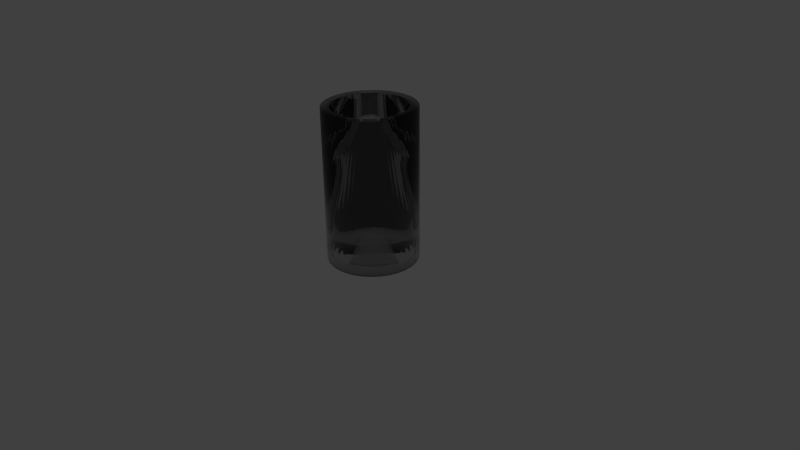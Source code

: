 # Source: SK_Glass.blend  (saved by Blender 2.76.0; exported with 4.5.12 LTS)
import bpy
from mathutils import Matrix  # noqa: F401  (used for matrix-valued properties, if any)

bpy.ops.wm.read_factory_settings(use_empty=True)
scene = bpy.context.scene
scene.name = 'Scene'

# ---- collections
col_collection_1 = bpy.data.collections.new('Collection 1'); scene.collection.children.link(col_collection_1)

# ---- materials (node trees are filled in below, after node groups)
mat_milch = bpy.data.materials.new('Milch')
mat_milch.alpha_threshold = 0.0
mat_milch.roughness = 0.5
mat_material_001 = bpy.data.materials.new('Material.001')
mat_material_001.alpha_threshold = 0.0
mat_material_001.roughness = 0.5

# ---- material node trees
mat_milch.use_nodes = True; mat_milch.node_tree.nodes.clear()
_N = mat_milch.node_tree.nodes; _L = mat_milch.node_tree.links
n0 = _N.new('ShaderNodeOutputMaterial'); n0.name = 'Material Output'; n0.location = (300, 300)
n1 = _N.new('ShaderNodeBsdfDiffuse'); n1.name = 'Diffuse BSDF'; n1.location = (10, 300)
_L.new(n1.outputs[0], n0.inputs[0])
n0.is_active_output = True
mat_material_001.use_nodes = True; mat_material_001.node_tree.nodes.clear()
_N = mat_material_001.node_tree.nodes; _L = mat_material_001.node_tree.links
n0 = _N.new('ShaderNodeOutputMaterial'); n0.name = 'Material Output'; n0.location = (300, 300)
n1 = _N.new('ShaderNodeBsdfGlass'); n1.name = 'Glass BSDF'; n1.location = (10, 300)
n1.distribution = 'BECKMANN'
n1.inputs[0].default_value = (0.8, 0.8, 0.8, 1.0)
n1.inputs[2].default_value = 1.45
_L.new(n1.outputs[0], n0.inputs[0])
n0.is_active_output = True

# ---- world
world_world = bpy.data.worlds.new('World'); scene.world = world_world
world_world.color = (0.05088, 0.05088, 0.05088)
world_world.use_sun_shadow = False
world_world.sun_shadow_jitter_overblur = 0.0
world_world.cycles.sampling_method = 'MANUAL'
world_world.cycles.sample_map_resolution = 256

# ---- cameras
cam_camera = bpy.data.cameras.new('Camera')
cam_camera.clip_end = 100.0
cam_camera.lens = 35.0
cam_camera.sensor_width = 32.0
cam_camera.sensor_height = 18.0
cam_camera.ortho_scale = 7.314
cam_camera.dof.focus_distance = 0.0

# ---- lights
light_lamp = bpy.data.lights.new('Lamp', 'POINT')
light_lamp.transmission_factor = 0.0
light_lamp.cutoff_distance = 30.0
light_lamp.energy = 100.0
light_lamp.shadow_buffer_clip_start = 1.001
light_lamp.shadow_soft_size = 0.1
light_lamp.shadow_maximum_resolution = 0.006
light_lamp.use_absolute_resolution = True
light_lamp.cycles.use_multiple_importance_sampling = False

# ---- meshes
me_cylinder_001 = bpy.data.meshes.new('Cylinder.001')
me_cylinder_001.from_pydata([(0.0, 1.0, 0.0), (0.0, 1.0, 2.0), (0.1951, 0.9808, 0.0), (0.1951, 0.9808, 2.0), (0.3827, 0.9239, 0.0), (0.3827, 0.9239, 2.0), (0.5556, 0.8315, 0.0), (0.5556, 0.8315, 2.0), (0.7071, 0.7071, 0.0), (0.7071, 0.7071, 2.0), (0.8315, 0.5556, 0.0), (0.8315, 0.5556, 2.0), (0.9239, 0.3827, 0.0), (0.9239, 0.3827, 2.0), (0.9808, 0.1951, 0.0), (0.9808, 0.1951, 2.0), (1.0, 7.55e-08, 0.0), (1.0, 7.55e-08, 2.0), (0.9808, -0.1951, 0.0), (0.9808, -0.1951, 2.0), (0.9239, -0.3827, 0.0), (0.9239, -0.3827, 2.0), (0.8315, -0.5556, 0.0), (0.8315, -0.5556, 2.0), (0.7071, -0.7071, 0.0), (0.7071, -0.7071, 2.0), (0.5556, -0.8315, 0.0), (0.5556, -0.8315, 2.0), (0.3827, -0.9239, 0.0), (0.3827, -0.9239, 2.0), (0.1951, -0.9808, 0.0), (0.1951, -0.9808, 2.0), (-3.258e-07, -1.0, 0.0), (-3.258e-07, -1.0, 2.0), (-0.1951, -0.9808, 0.0), (-0.1951, -0.9808, 2.0), (-0.3827, -0.9239, 0.0), (-0.3827, -0.9239, 2.0), (-0.5556, -0.8315, 0.0), (-0.5556, -0.8315, 2.0), (-0.7071, -0.7071, 0.0), (-0.7071, -0.7071, 2.0), (-0.8315, -0.5556, 0.0), (-0.8315, -0.5556, 2.0), (-0.9239, -0.3827, 0.0), (-0.9239, -0.3827, 2.0), (-0.9808, -0.1951, 0.0), (-0.9808, -0.1951, 2.0), (-1.0, 9.656e-07, 0.0), (-1.0, 9.656e-07, 2.0), (-0.9808, 0.1951, 0.0), (-0.9808, 0.1951, 2.0), (-0.9239, 0.3827, 0.0), (-0.9239, 0.3827, 2.0), (-0.8315, 0.5556, 0.0), (-0.8315, 0.5556, 2.0), (-0.7071, 0.7071, 0.0), (-0.7071, 0.7071, 2.0), (-0.5556, 0.8315, 0.0), (-0.5556, 0.8315, 2.0), (-0.3827, 0.9239, 0.0), (-0.3827, 0.9239, 2.0), (-0.1951, 0.9808, 0.0), (-0.1951, 0.9808, 2.0)], [], [(0, 1, 3, 2), (2, 3, 5, 4), (4, 5, 7, 6), (6, 7, 9, 8), (8, 9, 11, 10), (10, 11, 13, 12), (12, 13, 15, 14), (14, 15, 17, 16), (16, 17, 19, 18), (18, 19, 21, 20), (20, 21, 23, 22), (22, 23, 25, 24), (24, 25, 27, 26), (26, 27, 29, 28), (28, 29, 31, 30), (30, 31, 33, 32), (32, 33, 35, 34), (34, 35, 37, 36), (36, 37, 39, 38), (38, 39, 41, 40), (40, 41, 43, 42), (42, 43, 45, 44), (44, 45, 47, 46), (46, 47, 49, 48), (48, 49, 51, 50), (50, 51, 53, 52), (52, 53, 55, 54), (54, 55, 57, 56), (56, 57, 59, 58), (58, 59, 61, 60), (3, 1, 63, 61, 59, 57, 55, 53, 51, 49, 47, 45, 43, 41, 39, 37, 35, 33, 31, 29, 27, 25, 23, 21, 19, 17, 15, 13, 11, 9, 7, 5), (62, 63, 1, 0), (60, 61, 63, 62), (0, 2, 4, 6, 8, 10, 12, 14, 16, 18, 20, 22, 24, 26, 28, 30, 32, 34, 36, 38, 40, 42, 44, 46, 48, 50, 52, 54, 56, 58, 60, 62)])
me_cylinder_001.materials.append(mat_milch)
me_cylinder_001.use_remesh_preserve_volume = False
me_cylinder_001.use_remesh_preserve_attributes = False
me_cylinder_001.use_mirror_vertex_groups = False
me_cylinder_001.update()
me_cylinder = bpy.data.meshes.new('Cylinder')
me_cylinder.from_pydata([(0.0, 1.0, 0.0), (0.0, 1.0, 2.0), (0.1951, 0.9808, 0.0), (0.1951, 0.9808, 2.0), (0.3827, 0.9239, 0.0), (0.3827, 0.9239, 2.0), (0.5556, 0.8315, 0.0), (0.5556, 0.8315, 2.0), (0.7071, 0.7071, 0.0), (0.7071, 0.7071, 2.0), (0.8315, 0.5556, 0.0), (0.8315, 0.5556, 2.0), (0.9239, 0.3827, 0.0), (0.9239, 0.3827, 2.0), (0.9808, 0.1951, 0.0), (0.9808, 0.1951, 2.0), (1.0, 7.55e-08, 0.0), (1.0, 7.55e-08, 2.0), (0.9808, -0.1951, 0.0), (0.9808, -0.1951, 2.0), (0.9239, -0.3827, 0.0), (0.9239, -0.3827, 2.0), (0.8315, -0.5556, 0.0), (0.8315, -0.5556, 2.0), (0.7071, -0.7071, 0.0), (0.7071, -0.7071, 2.0), (0.5556, -0.8315, 0.0), (0.5556, -0.8315, 2.0), (0.3827, -0.9239, 0.0), (0.3827, -0.9239, 2.0), (0.1951, -0.9808, 0.0), (0.1951, -0.9808, 2.0), (-3.258e-07, -1.0, 0.0), (-3.258e-07, -1.0, 2.0), (-0.1951, -0.9808, 0.0), (-0.1951, -0.9808, 2.0), (-0.3827, -0.9239, 0.0), (-0.3827, -0.9239, 2.0), (-0.5556, -0.8315, 0.0), (-0.5556, -0.8315, 2.0), (-0.7071, -0.7071, 0.0), (-0.7071, -0.7071, 2.0), (-0.8315, -0.5556, 0.0), (-0.8315, -0.5556, 2.0), (-0.9239, -0.3827, 0.0), (-0.9239, -0.3827, 2.0), (-0.9808, -0.1951, 0.0), (-0.9808, -0.1951, 2.0), (-1.0, 9.656e-07, 0.0), (-1.0, 9.656e-07, 2.0), (-0.9808, 0.1951, 0.0), (-0.9808, 0.1951, 2.0), (-0.9239, 0.3827, 0.0), (-0.9239, 0.3827, 2.0), (-0.8315, 0.5556, 0.0), (-0.8315, 0.5556, 2.0), (-0.7071, 0.7071, 0.0), (-0.7071, 0.7071, 2.0), (-0.5556, 0.8315, 0.0), (-0.5556, 0.8315, 2.0), (-0.3827, 0.9239, 0.0), (-0.3827, 0.9239, 2.0), (-0.1951, 0.9808, 0.0), (-0.1951, 0.9808, 2.0), (2.27e-08, 0.8089, 2.0), (0.1578, 0.7933, 2.0), (0.3095, 0.7473, 2.0), (0.4494, 0.6725, 2.0), (0.5719, 0.5719, 2.0), (0.6725, 0.4494, 2.0), (0.7473, 0.3095, 2.0), (0.7933, 0.1578, 2.0), (0.8089, 1.155e-07, 2.0), (0.7933, -0.1578, 2.0), (0.7473, -0.3095, 2.0), (0.6725, -0.4494, 2.0), (0.5719, -0.5719, 2.0), (0.4494, -0.6725, 2.0), (0.3095, -0.7473, 2.0), (0.1578, -0.7933, 2.0), (-2.409e-07, -0.8089, 2.0), (-0.1578, -0.7933, 2.0), (-0.3095, -0.7473, 2.0), (-0.4494, -0.6725, 2.0), (-0.5719, -0.5719, 2.0), (-0.6725, -0.4494, 2.0), (-0.7473, -0.3095, 2.0), (-0.7933, -0.1578, 2.0), (-0.8089, 8.355e-07, 2.0), (-0.7933, 0.1578, 2.0), (-0.7473, 0.3095, 2.0), (-0.6725, 0.4494, 2.0), (-0.5719, 0.5719, 2.0), (-0.4494, 0.6725, 2.0), (-0.3095, 0.7473, 2.0), (-0.1578, 0.7933, 2.0), (2.27e-08, 0.8089, 2.0), (0.1578, 0.7933, 2.0), (0.3095, 0.7473, 2.0), (0.4494, 0.6725, 2.0), (0.5719, 0.5719, 2.0), (0.6725, 0.4494, 2.0), (0.7473, 0.3095, 2.0), (0.7933, 0.1578, 2.0), (0.8089, 1.155e-07, 2.0), (0.7933, -0.1578, 2.0), (0.7473, -0.3095, 2.0), (0.6725, -0.4494, 2.0), (0.5719, -0.5719, 2.0), (0.4494, -0.6725, 2.0), (0.3095, -0.7473, 2.0), (0.1578, -0.7933, 2.0), (-2.409e-07, -0.8089, 2.0), (-0.1578, -0.7933, 2.0), (-0.3095, -0.7473, 2.0), (-0.4494, -0.6725, 2.0), (-0.5719, -0.5719, 2.0), (-0.6725, -0.4494, 2.0), (-0.7473, -0.3095, 2.0), (-0.7933, -0.1578, 2.0), (-0.8089, 8.355e-07, 2.0), (-0.7933, 0.1578, 2.0), (-0.7473, 0.3095, 2.0), (-0.6725, 0.4494, 2.0), (-0.5719, 0.5719, 2.0), (-0.4494, 0.6725, 2.0), (-0.3095, 0.7473, 2.0), (-0.1578, 0.7933, 2.0), (2.27e-08, 0.8089, 0.1267), (0.1578, 0.7933, 0.1267), (0.3095, 0.7473, 0.1267), (0.4494, 0.6725, 0.1267), (0.5719, 0.5719, 0.1267), (0.6725, 0.4494, 0.1267), (0.7473, 0.3095, 0.1267), (0.7933, 0.1578, 0.1267), (0.8089, 1.155e-07, 0.1267), (0.7933, -0.1578, 0.1267), (0.7473, -0.3095, 0.1267), (0.6725, -0.4494, 0.1267), (0.5719, -0.5719, 0.1267), (0.4494, -0.6725, 0.1267), (0.3095, -0.7473, 0.1267), (0.1578, -0.7933, 0.1267), (-2.409e-07, -0.8089, 0.1267), (-0.1578, -0.7933, 0.1267), (-0.3095, -0.7473, 0.1267), (-0.4494, -0.6725, 0.1267), (-0.5719, -0.5719, 0.1267), (-0.6725, -0.4494, 0.1267), (-0.7473, -0.3095, 0.1267), (-0.7933, -0.1578, 0.1267), (-0.8089, 8.355e-07, 0.1267), (-0.7933, 0.1578, 0.1267), (-0.7473, 0.3095, 0.1267), (-0.6725, 0.4494, 0.1267), (-0.5719, 0.5719, 0.1267), (-0.4494, 0.6725, 0.1267), (-0.3095, 0.7473, 0.1267), (-0.1578, 0.7933, 0.1267)], [], [(0, 1, 3, 2), (2, 3, 5, 4), (4, 5, 7, 6), (6, 7, 9, 8), (8, 9, 11, 10), (10, 11, 13, 12), (12, 13, 15, 14), (14, 15, 17, 16), (16, 17, 19, 18), (18, 19, 21, 20), (20, 21, 23, 22), (22, 23, 25, 24), (24, 25, 27, 26), (26, 27, 29, 28), (28, 29, 31, 30), (30, 31, 33, 32), (32, 33, 35, 34), (34, 35, 37, 36), (36, 37, 39, 38), (38, 39, 41, 40), (40, 41, 43, 42), (42, 43, 45, 44), (44, 45, 47, 46), (46, 47, 49, 48), (48, 49, 51, 50), (50, 51, 53, 52), (52, 53, 55, 54), (54, 55, 57, 56), (56, 57, 59, 58), (58, 59, 61, 60), (39, 37, 82, 83), (62, 63, 1, 0), (60, 61, 63, 62), (0, 2, 4, 6, 8, 10, 12, 14, 16, 18, 20, 22, 24, 26, 28, 30, 32, 34, 36, 38, 40, 42, 44, 46, 48, 50, 52, 54, 56, 58, 60, 62), (51, 49, 88, 89), (33, 31, 79, 80), (45, 43, 85, 86), (23, 21, 74, 75), (35, 33, 80, 81), (17, 15, 71, 72), (29, 27, 77, 78), (19, 17, 72, 73), (13, 11, 69, 70), (7, 5, 66, 67), (3, 1, 64, 65), (63, 61, 94, 95), (57, 55, 91, 92), (59, 57, 92, 93), (53, 51, 89, 90), (47, 45, 86, 87), (41, 39, 83, 84), (31, 29, 78, 79), (43, 41, 84, 85), (25, 23, 75, 76), (37, 35, 81, 82), (27, 25, 76, 77), (9, 7, 67, 68), (21, 19, 73, 74), (15, 13, 70, 71), (11, 9, 68, 69), (5, 3, 65, 66), (1, 63, 95, 64), (61, 59, 93, 94), (55, 53, 90, 91), (49, 47, 87, 88), (92, 91, 123, 124), (95, 94, 126, 127), (86, 85, 117, 118), (77, 76, 108, 109), (68, 67, 99, 100), (71, 70, 102, 103), (64, 95, 127, 96), (81, 80, 112, 113), (72, 71, 103, 104), (90, 89, 121, 122), (75, 74, 106, 107), (66, 65, 97, 98), (94, 93, 125, 126), (76, 75, 107, 108), (85, 84, 116, 117), (70, 69, 101, 102), (79, 78, 110, 111), (89, 88, 120, 121), (80, 79, 111, 112), (65, 64, 96, 97), (83, 82, 114, 115), (74, 73, 105, 106), (93, 92, 124, 125), (84, 83, 115, 116), (69, 68, 100, 101), (87, 86, 118, 119), (78, 77, 109, 110), (88, 87, 119, 120), (82, 81, 113, 114), (73, 72, 104, 105), (91, 90, 122, 123), (67, 66, 98, 99), (126, 125, 157, 158), (117, 116, 148, 149), (108, 107, 139, 140), (111, 110, 142, 143), (102, 101, 133, 134), (112, 111, 143, 144), (121, 120, 152, 153), (106, 105, 137, 138), (97, 96, 128, 129), (115, 114, 146, 147), (125, 124, 156, 157), (116, 115, 147, 148), (101, 100, 132, 133), (119, 118, 150, 151), (110, 109, 141, 142), (120, 119, 151, 152), (123, 122, 154, 155), (114, 113, 145, 146), (105, 104, 136, 137), (99, 98, 130, 131), (124, 123, 155, 156), (127, 126, 158, 159), (100, 99, 131, 132), (118, 117, 149, 150), (109, 108, 140, 141), (103, 102, 134, 135), (96, 127, 159, 128), (122, 121, 153, 154), (113, 112, 144, 145), (104, 103, 135, 136), (107, 106, 138, 139), (98, 97, 129, 130), (129, 128, 159, 158, 157, 156, 155, 154, 153, 152, 151, 150, 149, 148, 147, 146, 145, 144, 143, 142, 141, 140, 139, 138, 137, 136, 135, 134, 133, 132, 131, 130)])
me_cylinder.polygons.foreach_set('use_smooth', [True] * 130)
me_cylinder.materials.append(mat_material_001)
me_cylinder.use_remesh_preserve_volume = False
me_cylinder.use_remesh_preserve_attributes = False
me_cylinder.use_mirror_vertex_groups = False
me_cylinder.update()

# ---- objects
ob_cylinder_001 = bpy.data.objects.new('Cylinder.001', me_cylinder_001)
ob_cylinder = bpy.data.objects.new('Cylinder', me_cylinder)
ob_lamp = bpy.data.objects.new('Lamp', light_lamp)
ob_camera = bpy.data.objects.new('Camera', cam_camera)

# ---- transforms, parenting, visibility, modifiers, constraints
ob_cylinder_001.location = (0.0, 0.0, 0.0)
ob_cylinder_001.scale = (0.4362, 0.4362, 0.6743)
ob_cylinder_001.lineart.crease_threshold = 0.0
ob_cylinder.location = (0.0, 0.0, 0.0)
ob_cylinder.scale = (0.5932, 0.5932, 1.0)
ob_cylinder.lineart.crease_threshold = 0.0
_m = ob_cylinder.modifiers.new('Fluid', 'FLUID')
_m.fluid_type = 'EFFECTOR'
ob_lamp.location = (4.076, 1.005, 5.904)
ob_lamp.rotation_euler = (0.6503, 0.05522, 1.866)
ob_lamp.lock_rotations_4d = False
ob_lamp.empty_display_type = 'ARROWS'
ob_lamp.color = (0.0, 0.0, 0.0, 0.0)
ob_lamp.lineart.crease_threshold = 0.0
ob_camera.location = (7.481, -6.508, 5.344)
ob_camera.rotation_euler = (1.109, 0.01082, 0.8149)
ob_camera.lock_rotations_4d = False
ob_camera.empty_display_type = 'ARROWS'
ob_camera.color = (0.0, 0.0, 0.0, 0.0)
ob_camera.display_type = 'WIRE'
ob_camera.lineart.crease_threshold = 0.0

# ---- collection membership
col_collection_1.objects.link(ob_cylinder_001)
col_collection_1.objects.link(ob_cylinder)
col_collection_1.objects.link(ob_lamp)
col_collection_1.objects.link(ob_camera)

# ---- scene / render settings (as saved in the file)
scene.camera = ob_camera
scene.frame_start = 1; scene.frame_end = 250; scene.frame_set(1)
scene.render.engine = 'CYCLES'
scene.render.resolution_percentage = 50
scene.render.dither_intensity = 0.0
scene.cycles.use_denoising = False
scene.cycles.samples = 10
scene.cycles.sampling_pattern = 'TABULATED_SOBOL'
scene.cycles.light_sampling_threshold = 0.0
scene.cycles.use_adaptive_sampling = False
scene.cycles.use_light_tree = False
scene.cycles.blur_glossy = 0.0
scene.cycles.pixel_filter_type = 'GAUSSIAN'
scene.cycles.sample_clamp_indirect = 0.0
scene.view_settings.view_transform = 'Standard'
bpy.context.view_layer.update()
